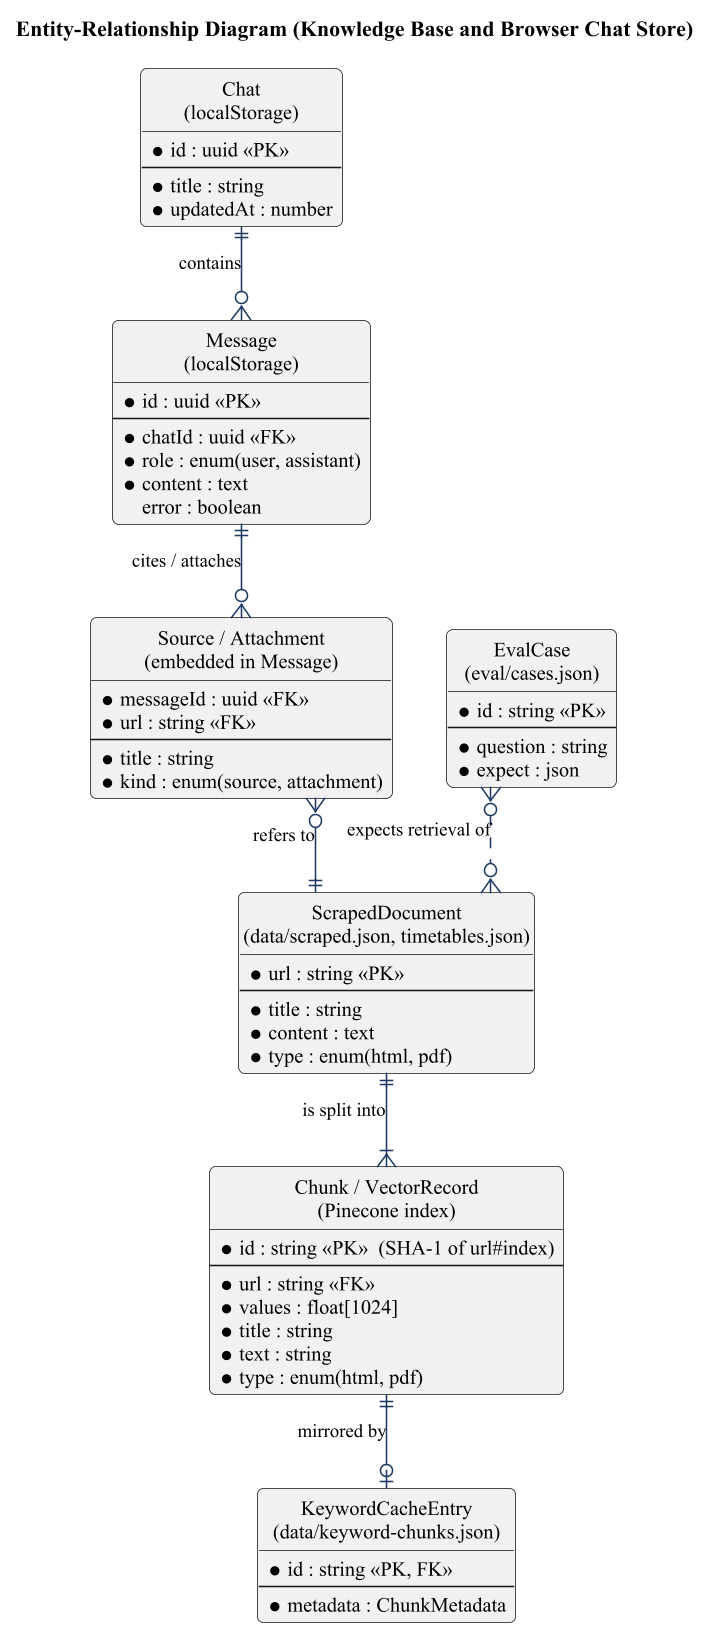

The diagram above was rendered by PlantUML. Its source (embedded in the PNG):
@startuml
!include common.iuml
hide circle
skinparam linetype ortho
skinparam entity {
  BackgroundColor #eaf1fb
  BorderColor #1f3b63
}
title Entity-Relationship Diagram (Knowledge Base and Browser Chat Store)

entity "ScrapedDocument\n(data/scraped.json, timetables.json)" as DOC {
  * url : string <<PK>>
  --
  * title : string
  * content : text
  * type : enum(html, pdf)
}
entity "Chunk / VectorRecord\n(Pinecone index)" as CH {
  * id : string <<PK>>  (SHA-1 of url#index)
  --
  * url : string <<FK>>
  * values : float[1024]
  * title : string
  * text : string
  * type : enum(html, pdf)
}
entity "KeywordCacheEntry\n(data/keyword-chunks.json)" as KC {
  * id : string <<PK, FK>>
  --
  * metadata : ChunkMetadata
}
entity "Chat\n(localStorage)" as CHAT {
  * id : uuid <<PK>>
  --
  * title : string
  * updatedAt : number
}
entity "Message\n(localStorage)" as MSG {
  * id : uuid <<PK>>
  --
  * chatId : uuid <<FK>>
  * role : enum(user, assistant)
  * content : text
  error : boolean
}
entity "Source / Attachment\n(embedded in Message)" as SRC {
  * messageId : uuid <<FK>>
  * url : string <<FK>>
  --
  * title : string
  * kind : enum(source, attachment)
}
entity "EvalCase\n(eval/cases.json)" as EC {
  * id : string <<PK>>
  --
  * question : string
  * expect : json
}

DOC ||--|{ CH : "is split into"
CH ||--o| KC : "mirrored by"
CHAT ||--o{ MSG : "contains"
MSG ||--o{ SRC : "cites / attaches"
SRC }o--|| DOC : "refers to"
EC }o..o{ DOC : "expects retrieval of"
@enduml